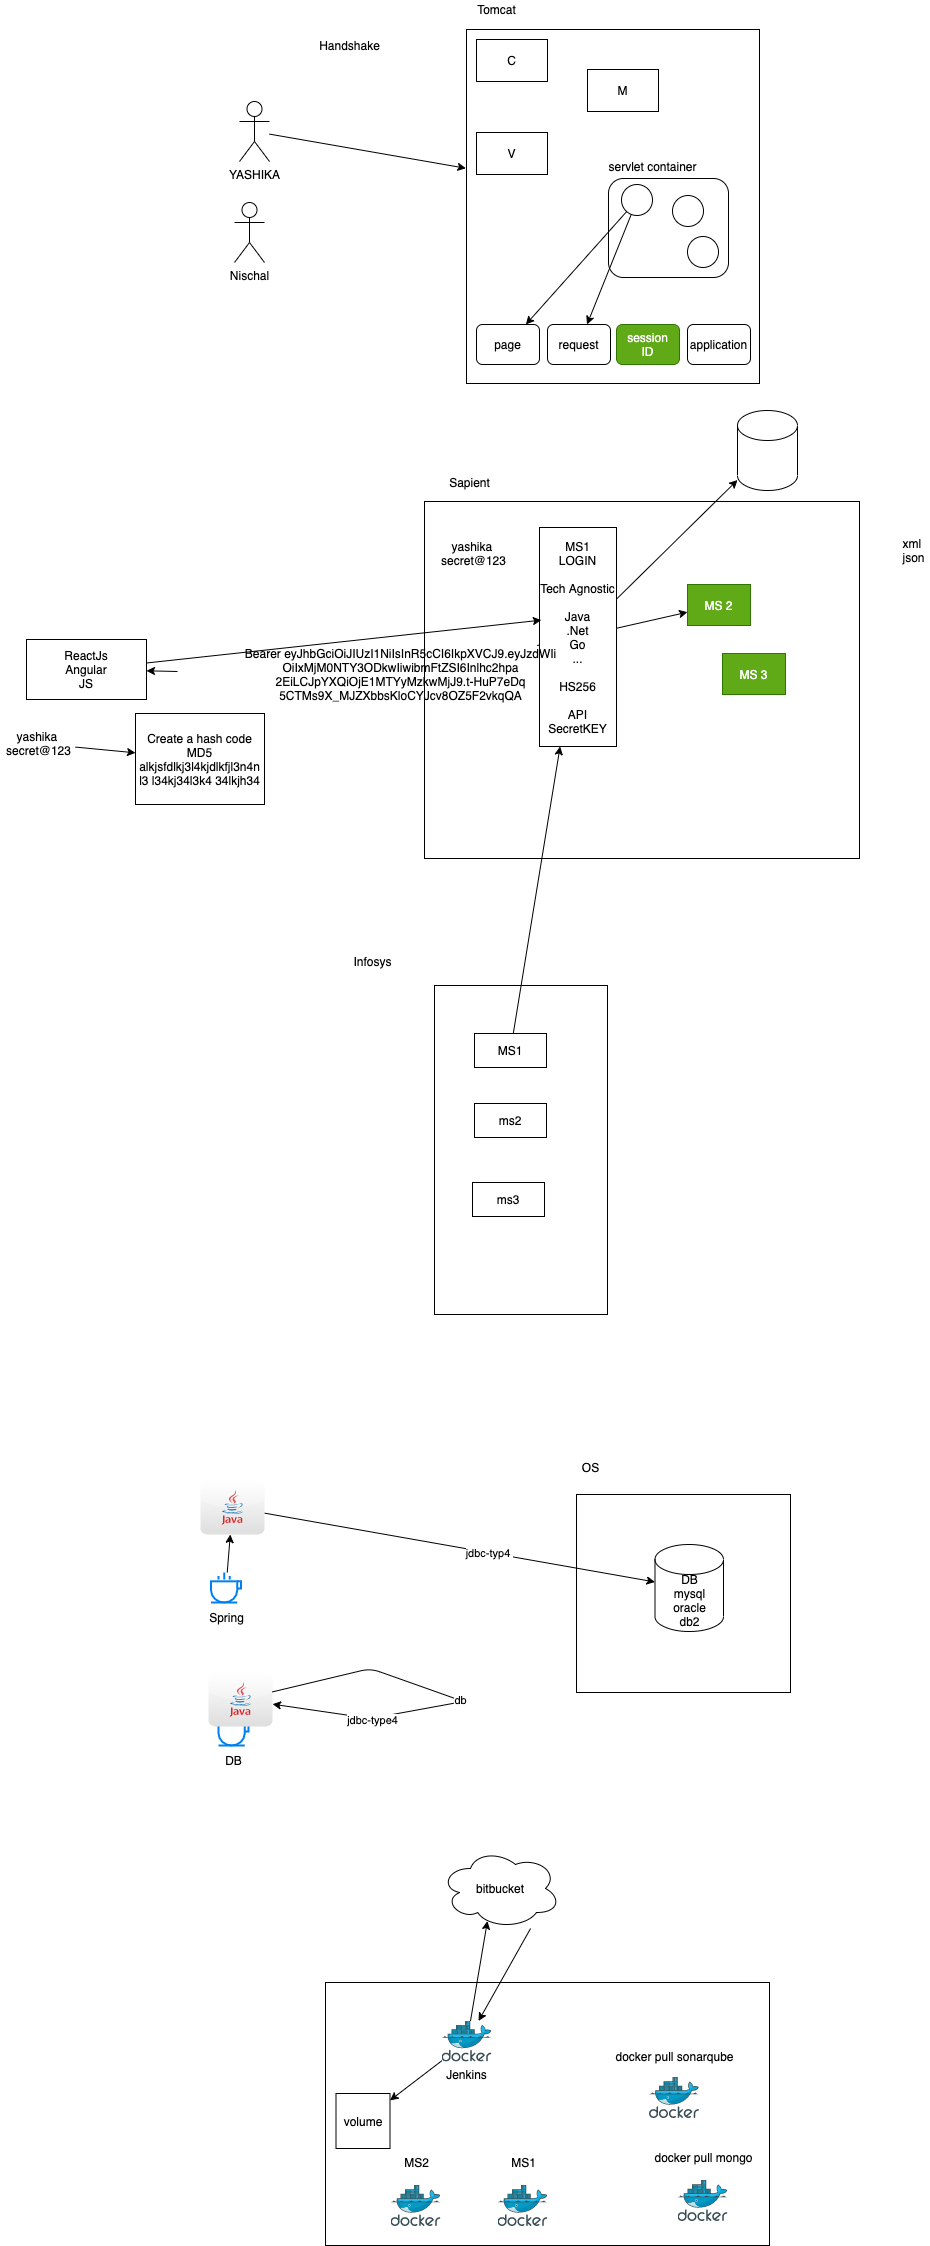

The diagram above was exported from draw.io. Its source (the exported page's mxGraphModel, read from the mxfile embedded in the PNG):
<mxGraphModel dx="791" dy="530" grid="0" gridSize="10" guides="1" tooltips="1" connect="1" arrows="1" fold="1" page="0" pageScale="1" pageWidth="827" pageHeight="1169" math="0" shadow="0">
  <root>
    <mxCell id="0" />
    <mxCell id="1" parent="0" />
    <mxCell id="71" value="" style="rounded=0;whiteSpace=wrap;html=1;" vertex="1" parent="1">
      <mxGeometry x="334" y="2176" width="444" height="263" as="geometry" />
    </mxCell>
    <mxCell id="61" value="" style="html=1;verticalLabelPosition=bottom;align=center;labelBackgroundColor=#ffffff;verticalAlign=top;strokeWidth=2;strokeColor=#0080F0;shadow=0;dashed=0;shape=mxgraph.ios7.icons.cup;" vertex="1" parent="1">
      <mxGeometry x="227" y="1909" width="30" height="30" as="geometry" />
    </mxCell>
    <mxCell id="62" value="DB" style="text;html=1;align=center;verticalAlign=middle;resizable=0;points=[];autosize=1;strokeColor=none;fillColor=none;" vertex="1" parent="1">
      <mxGeometry x="228.5" y="1945" width="27" height="17" as="geometry" />
    </mxCell>
    <mxCell id="52" value="" style="rounded=0;whiteSpace=wrap;html=1;" vertex="1" parent="1">
      <mxGeometry x="585" y="1688" width="214" height="198" as="geometry" />
    </mxCell>
    <mxCell id="2" value="" style="rounded=0;whiteSpace=wrap;html=1;" vertex="1" parent="1">
      <mxGeometry x="475" y="223" width="293" height="354" as="geometry" />
    </mxCell>
    <mxCell id="3" value="C" style="rounded=0;whiteSpace=wrap;html=1;" vertex="1" parent="1">
      <mxGeometry x="485" y="233" width="71" height="42" as="geometry" />
    </mxCell>
    <mxCell id="4" value="M" style="rounded=0;whiteSpace=wrap;html=1;" vertex="1" parent="1">
      <mxGeometry x="596" y="263" width="71" height="42" as="geometry" />
    </mxCell>
    <mxCell id="5" value="V" style="rounded=0;whiteSpace=wrap;html=1;" vertex="1" parent="1">
      <mxGeometry x="485" y="326" width="71" height="42" as="geometry" />
    </mxCell>
    <mxCell id="7" style="edgeStyle=none;html=1;entryX=-0.002;entryY=0.392;entryDx=0;entryDy=0;entryPerimeter=0;" edge="1" parent="1" source="6" target="2">
      <mxGeometry relative="1" as="geometry" />
    </mxCell>
    <mxCell id="6" value="YASHIKA" style="shape=umlActor;verticalLabelPosition=bottom;verticalAlign=top;html=1;outlineConnect=0;" vertex="1" parent="1">
      <mxGeometry x="248" y="295" width="30" height="60" as="geometry" />
    </mxCell>
    <mxCell id="8" value="" style="rounded=1;whiteSpace=wrap;html=1;" vertex="1" parent="1">
      <mxGeometry x="617" y="372" width="120" height="99" as="geometry" />
    </mxCell>
    <mxCell id="17" style="edgeStyle=none;html=1;" edge="1" parent="1" source="9" target="13">
      <mxGeometry relative="1" as="geometry" />
    </mxCell>
    <mxCell id="18" style="edgeStyle=none;html=1;" edge="1" parent="1" source="9" target="14">
      <mxGeometry relative="1" as="geometry" />
    </mxCell>
    <mxCell id="9" value="" style="ellipse;whiteSpace=wrap;html=1;aspect=fixed;" vertex="1" parent="1">
      <mxGeometry x="630" y="378" width="31" height="31" as="geometry" />
    </mxCell>
    <mxCell id="10" value="Nischal" style="shape=umlActor;verticalLabelPosition=bottom;verticalAlign=top;html=1;outlineConnect=0;" vertex="1" parent="1">
      <mxGeometry x="243" y="396" width="30" height="60" as="geometry" />
    </mxCell>
    <mxCell id="11" value="" style="ellipse;whiteSpace=wrap;html=1;aspect=fixed;" vertex="1" parent="1">
      <mxGeometry x="681" y="389" width="31" height="31" as="geometry" />
    </mxCell>
    <mxCell id="12" value="servlet container" style="text;html=1;align=center;verticalAlign=middle;resizable=0;points=[];autosize=1;strokeColor=none;fillColor=none;" vertex="1" parent="1">
      <mxGeometry x="612" y="351" width="98" height="17" as="geometry" />
    </mxCell>
    <mxCell id="13" value="page" style="rounded=1;whiteSpace=wrap;html=1;" vertex="1" parent="1">
      <mxGeometry x="485" y="518" width="63" height="40" as="geometry" />
    </mxCell>
    <mxCell id="14" value="request" style="rounded=1;whiteSpace=wrap;html=1;" vertex="1" parent="1">
      <mxGeometry x="556" y="518" width="63" height="40" as="geometry" />
    </mxCell>
    <mxCell id="15" value="session&lt;br&gt;ID" style="rounded=1;whiteSpace=wrap;html=1;fillColor=#60a917;fontColor=#ffffff;strokeColor=#2D7600;" vertex="1" parent="1">
      <mxGeometry x="625" y="518" width="63" height="40" as="geometry" />
    </mxCell>
    <mxCell id="16" value="application" style="rounded=1;whiteSpace=wrap;html=1;" vertex="1" parent="1">
      <mxGeometry x="696" y="518" width="63" height="40" as="geometry" />
    </mxCell>
    <mxCell id="19" value="" style="ellipse;whiteSpace=wrap;html=1;aspect=fixed;" vertex="1" parent="1">
      <mxGeometry x="696" y="430" width="31" height="31" as="geometry" />
    </mxCell>
    <mxCell id="20" value="Tomcat" style="text;html=1;align=center;verticalAlign=middle;resizable=0;points=[];autosize=1;strokeColor=none;fillColor=none;" vertex="1" parent="1">
      <mxGeometry x="481" y="194" width="48" height="17" as="geometry" />
    </mxCell>
    <mxCell id="21" value="Handshake" style="text;html=1;align=center;verticalAlign=middle;resizable=0;points=[];autosize=1;strokeColor=none;fillColor=none;" vertex="1" parent="1">
      <mxGeometry x="323" y="230" width="70" height="17" as="geometry" />
    </mxCell>
    <mxCell id="22" value="" style="rounded=0;whiteSpace=wrap;html=1;" vertex="1" parent="1">
      <mxGeometry x="433" y="695" width="435" height="357" as="geometry" />
    </mxCell>
    <mxCell id="35" style="edgeStyle=none;html=1;startArrow=none;" edge="1" parent="1" target="27">
      <mxGeometry relative="1" as="geometry">
        <mxPoint x="186" y="864.9900596421473" as="sourcePoint" />
      </mxGeometry>
    </mxCell>
    <mxCell id="45" style="edgeStyle=none;html=1;" edge="1" parent="1" source="23" target="46">
      <mxGeometry relative="1" as="geometry">
        <mxPoint x="766.6041768391926" y="636.4000651041667" as="targetPoint" />
      </mxGeometry>
    </mxCell>
    <mxCell id="47" style="edgeStyle=none;html=1;" edge="1" parent="1" source="23" target="24">
      <mxGeometry relative="1" as="geometry" />
    </mxCell>
    <mxCell id="23" value="MS1&lt;br&gt;LOGIN&lt;br&gt;&lt;br&gt;Tech Agnostic&lt;br&gt;&lt;br&gt;Java&lt;br&gt;.Net&lt;br&gt;Go&lt;br&gt;...&lt;br&gt;&lt;br&gt;HS256&lt;br&gt;&lt;br&gt;API&lt;br&gt;SecretKEY&lt;br&gt;" style="rounded=0;whiteSpace=wrap;html=1;" vertex="1" parent="1">
      <mxGeometry x="548" y="721" width="77" height="219" as="geometry" />
    </mxCell>
    <mxCell id="24" value="MS 2" style="rounded=0;whiteSpace=wrap;html=1;fillColor=#60a917;fontColor=#ffffff;strokeColor=#2D7600;" vertex="1" parent="1">
      <mxGeometry x="696" y="778" width="63" height="41" as="geometry" />
    </mxCell>
    <mxCell id="25" value="MS 3" style="rounded=0;whiteSpace=wrap;html=1;fillColor=#60a917;fontColor=#ffffff;strokeColor=#2D7600;" vertex="1" parent="1">
      <mxGeometry x="731" y="847" width="63" height="41" as="geometry" />
    </mxCell>
    <mxCell id="26" value="xml&amp;nbsp;&lt;br&gt;json" style="text;html=1;align=center;verticalAlign=middle;resizable=0;points=[];autosize=1;strokeColor=none;fillColor=none;" vertex="1" parent="1">
      <mxGeometry x="906" y="729" width="32" height="30" as="geometry" />
    </mxCell>
    <mxCell id="28" style="edgeStyle=none;html=1;entryX=0.024;entryY=0.423;entryDx=0;entryDy=0;entryPerimeter=0;" edge="1" parent="1" source="27" target="23">
      <mxGeometry relative="1" as="geometry" />
    </mxCell>
    <mxCell id="27" value="ReactJs&lt;br&gt;Angular&lt;br&gt;JS" style="rounded=0;whiteSpace=wrap;html=1;" vertex="1" parent="1">
      <mxGeometry x="35" y="833" width="120" height="60" as="geometry" />
    </mxCell>
    <mxCell id="31" style="edgeStyle=none;html=1;" edge="1" parent="1" source="29" target="32">
      <mxGeometry relative="1" as="geometry">
        <mxPoint x="140.870859781901" y="937" as="targetPoint" />
      </mxGeometry>
    </mxCell>
    <mxCell id="29" value="yashika&amp;nbsp;&lt;br&gt;secret@123" style="text;html=1;align=center;verticalAlign=middle;resizable=0;points=[];autosize=1;strokeColor=none;fillColor=none;" vertex="1" parent="1">
      <mxGeometry x="9" y="922" width="75" height="30" as="geometry" />
    </mxCell>
    <mxCell id="32" value="Create a hash code&lt;br&gt;MD5&lt;br&gt;alkjsfdlkj3l4kjdlkfjl3n4n l3 l34kj34l3k4 34lkjh34" style="rounded=0;whiteSpace=wrap;html=1;" vertex="1" parent="1">
      <mxGeometry x="144" y="907" width="129" height="91" as="geometry" />
    </mxCell>
    <mxCell id="34" value="yashika&amp;nbsp;&lt;br&gt;secret@123" style="text;html=1;align=center;verticalAlign=middle;resizable=0;points=[];autosize=1;strokeColor=none;fillColor=none;" vertex="1" parent="1">
      <mxGeometry x="444" y="732" width="75" height="30" as="geometry" />
    </mxCell>
    <mxCell id="37" value="Sapient" style="text;html=1;align=center;verticalAlign=middle;resizable=0;points=[];autosize=1;strokeColor=none;fillColor=none;" vertex="1" parent="1">
      <mxGeometry x="452" y="667" width="51" height="17" as="geometry" />
    </mxCell>
    <mxCell id="38" value="" style="rounded=0;whiteSpace=wrap;html=1;" vertex="1" parent="1">
      <mxGeometry x="443" y="1179" width="173" height="329" as="geometry" />
    </mxCell>
    <mxCell id="39" value="Infosys" style="text;html=1;align=center;verticalAlign=middle;resizable=0;points=[];autosize=1;strokeColor=none;fillColor=none;" vertex="1" parent="1">
      <mxGeometry x="357" y="1146" width="47" height="17" as="geometry" />
    </mxCell>
    <mxCell id="43" style="edgeStyle=none;html=1;" edge="1" parent="1" source="40" target="23">
      <mxGeometry relative="1" as="geometry" />
    </mxCell>
    <mxCell id="40" value="MS1" style="rounded=0;whiteSpace=wrap;html=1;" vertex="1" parent="1">
      <mxGeometry x="483" y="1227" width="72" height="34" as="geometry" />
    </mxCell>
    <mxCell id="41" value="ms2" style="rounded=0;whiteSpace=wrap;html=1;" vertex="1" parent="1">
      <mxGeometry x="483" y="1297" width="72" height="34" as="geometry" />
    </mxCell>
    <mxCell id="42" value="ms3" style="rounded=0;whiteSpace=wrap;html=1;" vertex="1" parent="1">
      <mxGeometry x="481" y="1376" width="72" height="34" as="geometry" />
    </mxCell>
    <mxCell id="36" value="Bearer eyJhbGciOiJIUzI1NiIsInR5cCI6IkpXVCJ9.eyJzdWIi&lt;br&gt;OiIxMjM0NTY3ODkwIiwibmFtZSI6Inlhc2hpa&lt;br&gt;2EiLCJpYXQiOjE1MTYyMzkwMjJ9.t-HuP7eDq&lt;br&gt;5CTMs9X_MJZXbbsKloCYJcv8OZ5F2vkqQA" style="text;html=1;align=center;verticalAlign=middle;resizable=0;points=[];autosize=1;strokeColor=none;fillColor=none;" vertex="1" parent="1">
      <mxGeometry x="248" y="839" width="321" height="57" as="geometry" />
    </mxCell>
    <mxCell id="44" value="" style="edgeStyle=none;html=1;endArrow=none;" edge="1" parent="1" source="23" target="36">
      <mxGeometry relative="1" as="geometry">
        <mxPoint x="548" y="833.3236321303841" as="sourcePoint" />
        <mxPoint x="217" y="857.5995343422585" as="targetPoint" />
      </mxGeometry>
    </mxCell>
    <mxCell id="46" value="" style="shape=cylinder3;whiteSpace=wrap;html=1;boundedLbl=1;backgroundOutline=1;size=15;" vertex="1" parent="1">
      <mxGeometry x="746.0041768391926" y="604.0000651041668" width="60" height="80" as="geometry" />
    </mxCell>
    <mxCell id="54" style="edgeStyle=none;html=1;" edge="1" parent="1" source="49" target="51">
      <mxGeometry relative="1" as="geometry" />
    </mxCell>
    <mxCell id="55" value="jdbc-typ4&amp;nbsp;" style="edgeLabel;html=1;align=center;verticalAlign=middle;resizable=0;points=[];" vertex="1" connectable="0" parent="54">
      <mxGeometry x="0.1496" relative="1" as="geometry">
        <mxPoint as="offset" />
      </mxGeometry>
    </mxCell>
    <mxCell id="49" value="" style="dashed=0;outlineConnect=0;html=1;align=center;labelPosition=center;verticalLabelPosition=bottom;verticalAlign=top;shape=mxgraph.webicons.java;gradientColor=#DFDEDE" vertex="1" parent="1">
      <mxGeometry x="209" y="1674" width="64" height="54" as="geometry" />
    </mxCell>
    <mxCell id="51" value="DB&lt;br&gt;mysql&lt;br&gt;oracle&lt;br&gt;db2" style="shape=cylinder3;whiteSpace=wrap;html=1;boundedLbl=1;backgroundOutline=1;size=15;" vertex="1" parent="1">
      <mxGeometry x="663.5" y="1738" width="68.5" height="87" as="geometry" />
    </mxCell>
    <mxCell id="53" value="OS" style="text;html=1;align=center;verticalAlign=middle;resizable=0;points=[];autosize=1;strokeColor=none;fillColor=none;" vertex="1" parent="1">
      <mxGeometry x="585" y="1652" width="27" height="17" as="geometry" />
    </mxCell>
    <mxCell id="58" style="edgeStyle=none;html=1;" edge="1" parent="1" source="56" target="49">
      <mxGeometry relative="1" as="geometry" />
    </mxCell>
    <mxCell id="56" value="" style="html=1;verticalLabelPosition=bottom;align=center;labelBackgroundColor=#ffffff;verticalAlign=top;strokeWidth=2;strokeColor=#0080F0;shadow=0;dashed=0;shape=mxgraph.ios7.icons.cup;" vertex="1" parent="1">
      <mxGeometry x="219.5" y="1766" width="30" height="30" as="geometry" />
    </mxCell>
    <mxCell id="57" value="Spring" style="text;html=1;align=center;verticalAlign=middle;resizable=0;points=[];autosize=1;strokeColor=none;fillColor=none;" vertex="1" parent="1">
      <mxGeometry x="212" y="1802" width="45" height="17" as="geometry" />
    </mxCell>
    <mxCell id="59" value="" style="dashed=0;outlineConnect=0;html=1;align=center;labelPosition=center;verticalLabelPosition=bottom;verticalAlign=top;shape=mxgraph.webicons.java;gradientColor=#DFDEDE" vertex="1" parent="1">
      <mxGeometry x="217" y="1866" width="64" height="54" as="geometry" />
    </mxCell>
    <mxCell id="64" value="db" style="edgeStyle=none;html=1;" edge="1" parent="1" source="59" target="59">
      <mxGeometry relative="1" as="geometry">
        <Array as="points">
          <mxPoint x="379" y="1862" />
          <mxPoint x="472" y="1895" />
          <mxPoint x="379" y="1912" />
        </Array>
      </mxGeometry>
    </mxCell>
    <mxCell id="65" value="jdbc-type4" style="edgeLabel;html=1;align=center;verticalAlign=middle;resizable=0;points=[];" vertex="1" connectable="0" parent="64">
      <mxGeometry x="0.4862" y="-1" relative="1" as="geometry">
        <mxPoint y="3" as="offset" />
      </mxGeometry>
    </mxCell>
    <mxCell id="66" value="docker pull sonarqube" style="text;html=1;align=center;verticalAlign=middle;resizable=0;points=[];autosize=1;strokeColor=none;fillColor=none;" vertex="1" parent="1">
      <mxGeometry x="619" y="2241" width="128" height="17" as="geometry" />
    </mxCell>
    <mxCell id="67" value="" style="sketch=0;aspect=fixed;html=1;points=[];align=center;image;fontSize=12;image=img/lib/mscae/Docker.svg;" vertex="1" parent="1">
      <mxGeometry x="658" y="2271" width="50" height="41" as="geometry" />
    </mxCell>
    <mxCell id="68" value="docker pull mongo" style="text;html=1;align=center;verticalAlign=middle;resizable=0;points=[];autosize=1;strokeColor=none;fillColor=none;" vertex="1" parent="1">
      <mxGeometry x="658" y="2342" width="107" height="17" as="geometry" />
    </mxCell>
    <mxCell id="69" value="" style="sketch=0;aspect=fixed;html=1;points=[];align=center;image;fontSize=12;image=img/lib/mscae/Docker.svg;" vertex="1" parent="1">
      <mxGeometry x="686.5" y="2374" width="50" height="41" as="geometry" />
    </mxCell>
    <mxCell id="73" value="MS1" style="text;html=1;align=center;verticalAlign=middle;resizable=0;points=[];autosize=1;strokeColor=none;fillColor=none;" vertex="1" parent="1">
      <mxGeometry x="515" y="2347" width="34" height="17" as="geometry" />
    </mxCell>
    <mxCell id="74" value="" style="sketch=0;aspect=fixed;html=1;points=[];align=center;image;fontSize=12;image=img/lib/mscae/Docker.svg;" vertex="1" parent="1">
      <mxGeometry x="506.5" y="2379" width="50" height="41" as="geometry" />
    </mxCell>
    <mxCell id="83" style="edgeStyle=none;html=1;entryX=0.391;entryY=0.907;entryDx=0;entryDy=0;entryPerimeter=0;" edge="1" parent="1" source="77" target="82">
      <mxGeometry relative="1" as="geometry" />
    </mxCell>
    <mxCell id="88" style="edgeStyle=none;html=1;" edge="1" parent="1" source="77" target="87">
      <mxGeometry relative="1" as="geometry" />
    </mxCell>
    <mxCell id="77" value="" style="sketch=0;aspect=fixed;html=1;points=[];align=center;image;fontSize=12;image=img/lib/mscae/Docker.svg;" vertex="1" parent="1">
      <mxGeometry x="450.5" y="2214.52" width="50" height="41" as="geometry" />
    </mxCell>
    <mxCell id="78" value="Jenkins" style="text;html=1;align=center;verticalAlign=middle;resizable=0;points=[];autosize=1;strokeColor=none;fillColor=none;" vertex="1" parent="1">
      <mxGeometry x="449.5" y="2259.52" width="51" height="17" as="geometry" />
    </mxCell>
    <mxCell id="79" value="MS2" style="text;html=1;align=center;verticalAlign=middle;resizable=0;points=[];autosize=1;strokeColor=none;fillColor=none;" vertex="1" parent="1">
      <mxGeometry x="408" y="2347" width="34" height="17" as="geometry" />
    </mxCell>
    <mxCell id="80" value="" style="sketch=0;aspect=fixed;html=1;points=[];align=center;image;fontSize=12;image=img/lib/mscae/Docker.svg;" vertex="1" parent="1">
      <mxGeometry x="399.5" y="2379" width="50" height="41" as="geometry" />
    </mxCell>
    <mxCell id="84" style="edgeStyle=none;html=1;" edge="1" parent="1" target="77">
      <mxGeometry relative="1" as="geometry">
        <mxPoint x="539.0484943100691" y="2122.0020514636376" as="sourcePoint" />
      </mxGeometry>
    </mxCell>
    <mxCell id="82" value="bitbucket" style="ellipse;shape=cloud;whiteSpace=wrap;html=1;" vertex="1" parent="1">
      <mxGeometry x="449" y="2042" width="120" height="80" as="geometry" />
    </mxCell>
    <mxCell id="87" value="volume" style="rounded=0;whiteSpace=wrap;html=1;" vertex="1" parent="1">
      <mxGeometry x="344.5" y="2287" width="54" height="55" as="geometry" />
    </mxCell>
  </root>
</mxGraphModel>